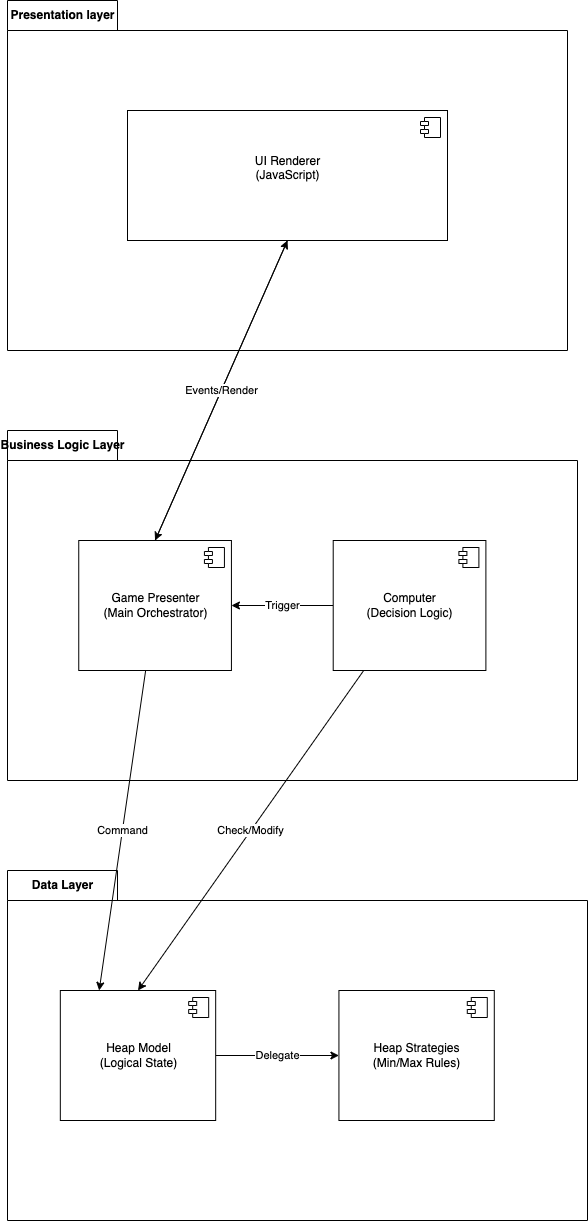

The diagram above was exported from draw.io. Its source (the exported page's mxGraphModel, read from the mxfile embedded in the PNG):
<mxGraphModel dx="533" dy="820" grid="1" gridSize="10" guides="1" tooltips="1" connect="1" arrows="1" fold="1" page="1" pageScale="1" pageWidth="827" pageHeight="1169" math="0" shadow="0">
  <root>
    <mxCell id="0" />
    <mxCell id="1" parent="0" />
    <mxCell id="4" value="Presentation layer" style="shape=folder;fontStyle=1;tabWidth=110;tabHeight=30;tabPosition=left;html=1;boundedLbl=1;labelInHeader=1;container=1;collapsible=0;" vertex="1" parent="1">
      <mxGeometry x="1040" y="140" width="560" height="350" as="geometry" />
    </mxCell>
    <mxCell id="5" value="Text" style="html=1;strokeColor=none;resizeWidth=1;resizeHeight=1;fillColor=none;part=1;connectable=0;allowArrows=0;deletable=0;" vertex="1" parent="4">
      <mxGeometry width="560" height="245" relative="1" as="geometry">
        <mxPoint y="30" as="offset" />
      </mxGeometry>
    </mxCell>
    <mxCell id="2" value="&lt;div&gt;UI Renderer&lt;/div&gt;&lt;div&gt;(JavaScript)&lt;/div&gt;&lt;div&gt;&lt;br&gt;&lt;/div&gt;" style="html=1;dropTarget=0;" vertex="1" parent="4">
      <mxGeometry x="120" y="110" width="320" height="130" as="geometry" />
    </mxCell>
    <mxCell id="3" value="" style="shape=module;jettyWidth=8;jettyHeight=4;" vertex="1" parent="2">
      <mxGeometry x="1" width="20" height="20" relative="1" as="geometry">
        <mxPoint x="-27" y="7" as="offset" />
      </mxGeometry>
    </mxCell>
    <mxCell id="11" value="Business Logic Layer" style="shape=folder;fontStyle=1;tabWidth=110;tabHeight=30;tabPosition=left;html=1;boundedLbl=1;labelInHeader=1;container=1;collapsible=0;" vertex="1" parent="1">
      <mxGeometry x="1040" y="570" width="570" height="350" as="geometry" />
    </mxCell>
    <mxCell id="12" value="" style="html=1;strokeColor=none;resizeWidth=1;resizeHeight=1;fillColor=none;part=1;connectable=0;allowArrows=0;deletable=0;" vertex="1" parent="11">
      <mxGeometry width="570" height="245" relative="1" as="geometry">
        <mxPoint y="30" as="offset" />
      </mxGeometry>
    </mxCell>
    <mxCell id="13" value="&lt;div&gt;&lt;div&gt;Game Presenter&lt;/div&gt;&lt;div&gt;(Main Orchestrator)&lt;/div&gt;&lt;/div&gt;" style="html=1;dropTarget=0;" vertex="1" parent="11">
      <mxGeometry x="71.25" y="110" width="152.67857142857142" height="130" as="geometry" />
    </mxCell>
    <mxCell id="14" value="" style="shape=module;jettyWidth=8;jettyHeight=4;" vertex="1" parent="13">
      <mxGeometry x="1" width="20" height="20" relative="1" as="geometry">
        <mxPoint x="-27" y="7" as="offset" />
      </mxGeometry>
    </mxCell>
    <mxCell id="20" value="Trigger" style="edgeStyle=none;html=1;entryX=1;entryY=0.5;entryDx=0;entryDy=0;" edge="1" parent="11" source="15" target="13">
      <mxGeometry relative="1" as="geometry" />
    </mxCell>
    <mxCell id="15" value="&lt;div&gt;&lt;div&gt;Computer&lt;/div&gt;&lt;div&gt;(Decision Logic)&lt;/div&gt;&lt;/div&gt;" style="html=1;dropTarget=0;" vertex="1" parent="11">
      <mxGeometry x="325.71428571428567" y="110" width="152.67857142857142" height="130" as="geometry" />
    </mxCell>
    <mxCell id="16" value="" style="shape=module;jettyWidth=8;jettyHeight=4;" vertex="1" parent="15">
      <mxGeometry x="1" width="20" height="20" relative="1" as="geometry">
        <mxPoint x="-27" y="7" as="offset" />
      </mxGeometry>
    </mxCell>
    <mxCell id="17" style="edgeStyle=none;html=1;exitX=0.5;exitY=0;exitDx=0;exitDy=0;entryX=0.5;entryY=1;entryDx=0;entryDy=0;" edge="1" parent="1" source="13" target="2">
      <mxGeometry relative="1" as="geometry" />
    </mxCell>
    <mxCell id="18" value="Events/Render" style="edgeStyle=none;html=1;exitX=0.5;exitY=1;exitDx=0;exitDy=0;entryX=0.5;entryY=0;entryDx=0;entryDy=0;" edge="1" parent="1" source="2" target="13">
      <mxGeometry relative="1" as="geometry" />
    </mxCell>
    <mxCell id="21" value="Data Layer" style="shape=folder;fontStyle=1;tabWidth=110;tabHeight=30;tabPosition=left;html=1;boundedLbl=1;labelInHeader=1;container=1;collapsible=0;" vertex="1" parent="1">
      <mxGeometry x="1040" y="1010" width="580" height="350" as="geometry" />
    </mxCell>
    <mxCell id="22" value="" style="html=1;strokeColor=none;resizeWidth=1;resizeHeight=1;fillColor=none;part=1;connectable=0;allowArrows=0;deletable=0;" vertex="1" parent="21">
      <mxGeometry width="580" height="245" relative="1" as="geometry">
        <mxPoint y="30" as="offset" />
      </mxGeometry>
    </mxCell>
    <mxCell id="27" value="Delegate" style="edgeStyle=none;html=1;entryX=0;entryY=0.5;entryDx=0;entryDy=0;" edge="1" parent="21" source="23" target="25">
      <mxGeometry relative="1" as="geometry" />
    </mxCell>
    <mxCell id="23" value="&lt;div&gt;&lt;div&gt;Heap Model&lt;/div&gt;&lt;div&gt;(Logical State)&lt;/div&gt;&lt;/div&gt;" style="html=1;dropTarget=0;" vertex="1" parent="21">
      <mxGeometry x="52.82142857142858" y="120" width="155.35714285714286" height="130" as="geometry" />
    </mxCell>
    <mxCell id="24" value="" style="shape=module;jettyWidth=8;jettyHeight=4;" vertex="1" parent="23">
      <mxGeometry x="1" width="20" height="20" relative="1" as="geometry">
        <mxPoint x="-27" y="7" as="offset" />
      </mxGeometry>
    </mxCell>
    <mxCell id="25" value="&lt;div&gt;&lt;div&gt;Heap Strategies&lt;/div&gt;&lt;div&gt;(Min/Max Rules)&lt;/div&gt;&lt;/div&gt;" style="html=1;dropTarget=0;" vertex="1" parent="21">
      <mxGeometry x="331.42857142857144" y="120" width="155.35714285714286" height="130" as="geometry" />
    </mxCell>
    <mxCell id="26" value="" style="shape=module;jettyWidth=8;jettyHeight=4;" vertex="1" parent="25">
      <mxGeometry x="1" width="20" height="20" relative="1" as="geometry">
        <mxPoint x="-27" y="7" as="offset" />
      </mxGeometry>
    </mxCell>
    <mxCell id="28" value="Check/Modify" style="edgeStyle=none;html=1;entryX=0.5;entryY=0;entryDx=0;entryDy=0;" edge="1" parent="1" source="15" target="23">
      <mxGeometry relative="1" as="geometry" />
    </mxCell>
    <mxCell id="29" value="Command" style="edgeStyle=none;html=1;entryX=0.25;entryY=0;entryDx=0;entryDy=0;" edge="1" parent="1" source="13" target="23">
      <mxGeometry relative="1" as="geometry" />
    </mxCell>
  </root>
</mxGraphModel>